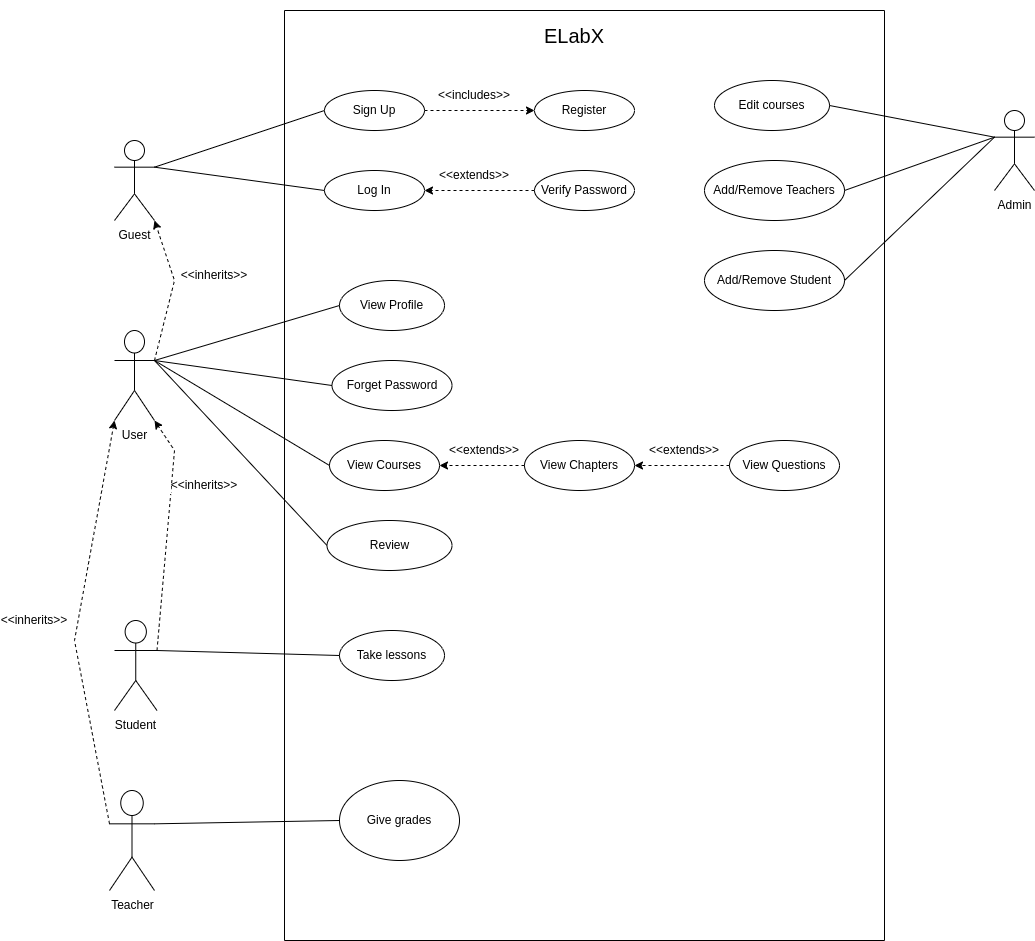

The diagram above was exported from draw.io. Its source (the exported page's mxGraphModel, read from the mxfile embedded in the PNG):
<mxGraphModel dx="1007" dy="577" grid="1" gridSize="10" guides="1" tooltips="1" connect="1" arrows="1" fold="1" page="1" pageScale="1" pageWidth="850" pageHeight="1100" background="none" math="0" shadow="0">
  <root>
    <mxCell id="0" />
    <mxCell id="1" parent="0" />
    <mxCell id="29xLMQJvQFKiv8rjv-B0-65" value="" style="group;fontColor=#000000;labelBorderColor=#FFFFFF;" vertex="1" connectable="0" parent="1">
      <mxGeometry x="70" y="70" width="1030" height="930" as="geometry" />
    </mxCell>
    <mxCell id="29xLMQJvQFKiv8rjv-B0-45" value="Admin" style="shape=umlActor;verticalLabelPosition=bottom;verticalAlign=top;html=1;outlineConnect=0;labelBorderColor=#FFFFFF;" vertex="1" parent="29xLMQJvQFKiv8rjv-B0-65">
      <mxGeometry x="990" y="100" width="40" height="80" as="geometry" />
    </mxCell>
    <mxCell id="29xLMQJvQFKiv8rjv-B0-64" value="" style="group;labelBorderColor=#FFFFFF;" vertex="1" connectable="0" parent="29xLMQJvQFKiv8rjv-B0-65">
      <mxGeometry width="880" height="930" as="geometry" />
    </mxCell>
    <mxCell id="29xLMQJvQFKiv8rjv-B0-1" value="Sign Up" style="ellipse;whiteSpace=wrap;html=1;labelBorderColor=#FFFFFF;" vertex="1" parent="29xLMQJvQFKiv8rjv-B0-64">
      <mxGeometry x="320" y="80" width="100" height="40" as="geometry" />
    </mxCell>
    <mxCell id="29xLMQJvQFKiv8rjv-B0-2" value="Log In" style="ellipse;whiteSpace=wrap;html=1;labelBorderColor=#FFFFFF;" vertex="1" parent="29xLMQJvQFKiv8rjv-B0-64">
      <mxGeometry x="320" y="160" width="100" height="40" as="geometry" />
    </mxCell>
    <mxCell id="29xLMQJvQFKiv8rjv-B0-5" value="Register" style="ellipse;whiteSpace=wrap;html=1;labelBorderColor=#FFFFFF;" vertex="1" parent="29xLMQJvQFKiv8rjv-B0-64">
      <mxGeometry x="530" y="80" width="100" height="40" as="geometry" />
    </mxCell>
    <mxCell id="29xLMQJvQFKiv8rjv-B0-6" value="Verify Password" style="ellipse;whiteSpace=wrap;html=1;labelBorderColor=#FFFFFF;" vertex="1" parent="29xLMQJvQFKiv8rjv-B0-64">
      <mxGeometry x="530" y="160" width="100" height="40" as="geometry" />
    </mxCell>
    <mxCell id="29xLMQJvQFKiv8rjv-B0-7" value="" style="endArrow=classic;html=1;rounded=0;entryX=0;entryY=0.5;entryDx=0;entryDy=0;dashed=1;labelBorderColor=#FFFFFF;" edge="1" parent="29xLMQJvQFKiv8rjv-B0-64" target="29xLMQJvQFKiv8rjv-B0-5">
      <mxGeometry width="50" height="50" relative="1" as="geometry">
        <mxPoint x="420" y="100" as="sourcePoint" />
        <mxPoint x="470" y="50" as="targetPoint" />
      </mxGeometry>
    </mxCell>
    <mxCell id="29xLMQJvQFKiv8rjv-B0-8" value="&amp;lt;&amp;lt;includes&amp;gt;&amp;gt;" style="text;html=1;strokeColor=none;fillColor=none;align=center;verticalAlign=middle;whiteSpace=wrap;rounded=0;labelBorderColor=#FFFFFF;" vertex="1" parent="29xLMQJvQFKiv8rjv-B0-64">
      <mxGeometry x="440" y="70" width="60" height="30" as="geometry" />
    </mxCell>
    <mxCell id="29xLMQJvQFKiv8rjv-B0-9" value="" style="endArrow=classic;html=1;rounded=0;exitX=0;exitY=0.5;exitDx=0;exitDy=0;entryX=1;entryY=0.5;entryDx=0;entryDy=0;dashed=1;labelBorderColor=#FFFFFF;" edge="1" parent="29xLMQJvQFKiv8rjv-B0-64" source="29xLMQJvQFKiv8rjv-B0-6" target="29xLMQJvQFKiv8rjv-B0-2">
      <mxGeometry width="50" height="50" relative="1" as="geometry">
        <mxPoint x="500" y="240" as="sourcePoint" />
        <mxPoint x="520" y="180" as="targetPoint" />
      </mxGeometry>
    </mxCell>
    <mxCell id="29xLMQJvQFKiv8rjv-B0-10" value="&amp;lt;&amp;lt;extends&amp;gt;&amp;gt;" style="text;html=1;strokeColor=none;fillColor=none;align=center;verticalAlign=middle;whiteSpace=wrap;rounded=0;labelBorderColor=#FFFFFF;" vertex="1" parent="29xLMQJvQFKiv8rjv-B0-64">
      <mxGeometry x="440" y="150" width="60" height="30" as="geometry" />
    </mxCell>
    <mxCell id="29xLMQJvQFKiv8rjv-B0-18" value="" style="swimlane;startSize=0;labelBorderColor=#FFFFFF;" vertex="1" parent="29xLMQJvQFKiv8rjv-B0-64">
      <mxGeometry x="280" width="600" height="930" as="geometry" />
    </mxCell>
    <mxCell id="29xLMQJvQFKiv8rjv-B0-3" value="Forget Password" style="ellipse;whiteSpace=wrap;html=1;labelBorderColor=#FFFFFF;" vertex="1" parent="29xLMQJvQFKiv8rjv-B0-18">
      <mxGeometry x="47.5" y="350" width="120" height="50" as="geometry" />
    </mxCell>
    <mxCell id="29xLMQJvQFKiv8rjv-B0-33" value="Review" style="ellipse;whiteSpace=wrap;html=1;labelBorderColor=#FFFFFF;" vertex="1" parent="29xLMQJvQFKiv8rjv-B0-18">
      <mxGeometry x="42.5" y="510" width="125" height="50" as="geometry" />
    </mxCell>
    <mxCell id="29xLMQJvQFKiv8rjv-B0-15" value="&amp;lt;&amp;lt;extends&amp;gt;&amp;gt;" style="text;html=1;strokeColor=none;fillColor=none;align=center;verticalAlign=middle;whiteSpace=wrap;rounded=0;labelBorderColor=#FFFFFF;" vertex="1" parent="29xLMQJvQFKiv8rjv-B0-18">
      <mxGeometry x="370" y="420" width="60" height="40" as="geometry" />
    </mxCell>
    <mxCell id="29xLMQJvQFKiv8rjv-B0-12" value="View Questions" style="ellipse;whiteSpace=wrap;html=1;labelBorderColor=#FFFFFF;" vertex="1" parent="29xLMQJvQFKiv8rjv-B0-18">
      <mxGeometry x="445" y="430" width="110" height="50" as="geometry" />
    </mxCell>
    <mxCell id="29xLMQJvQFKiv8rjv-B0-4" value="View Courses" style="ellipse;whiteSpace=wrap;html=1;labelBorderColor=#FFFFFF;" vertex="1" parent="29xLMQJvQFKiv8rjv-B0-18">
      <mxGeometry x="45" y="430" width="110" height="50" as="geometry" />
    </mxCell>
    <mxCell id="29xLMQJvQFKiv8rjv-B0-29" value="" style="endArrow=none;html=1;rounded=0;entryX=0;entryY=0.5;entryDx=0;entryDy=0;exitX=0;exitY=0.5;exitDx=0;exitDy=0;labelBorderColor=#FFFFFF;" edge="1" parent="29xLMQJvQFKiv8rjv-B0-18" source="29xLMQJvQFKiv8rjv-B0-4" target="29xLMQJvQFKiv8rjv-B0-3">
      <mxGeometry width="50" height="50" relative="1" as="geometry">
        <mxPoint x="170" y="330" as="sourcePoint" />
        <mxPoint x="220" y="280" as="targetPoint" />
        <Array as="points">
          <mxPoint x="-130" y="350" />
        </Array>
      </mxGeometry>
    </mxCell>
    <mxCell id="29xLMQJvQFKiv8rjv-B0-11" value="View Chapters" style="ellipse;whiteSpace=wrap;html=1;labelBorderColor=#FFFFFF;" vertex="1" parent="29xLMQJvQFKiv8rjv-B0-18">
      <mxGeometry x="240" y="430" width="110" height="50" as="geometry" />
    </mxCell>
    <mxCell id="29xLMQJvQFKiv8rjv-B0-13" value="" style="endArrow=classic;html=1;rounded=0;entryX=1;entryY=0.5;entryDx=0;entryDy=0;exitX=0;exitY=0.5;exitDx=0;exitDy=0;dashed=1;labelBorderColor=#FFFFFF;" edge="1" parent="29xLMQJvQFKiv8rjv-B0-18" source="29xLMQJvQFKiv8rjv-B0-11" target="29xLMQJvQFKiv8rjv-B0-4">
      <mxGeometry width="50" height="50" relative="1" as="geometry">
        <mxPoint x="220" y="520" as="sourcePoint" />
        <mxPoint x="270" y="470" as="targetPoint" />
      </mxGeometry>
    </mxCell>
    <mxCell id="29xLMQJvQFKiv8rjv-B0-16" value="" style="endArrow=classic;html=1;rounded=0;exitX=0;exitY=0.5;exitDx=0;exitDy=0;entryX=1;entryY=0.5;entryDx=0;entryDy=0;dashed=1;labelBorderColor=#FFFFFF;" edge="1" parent="29xLMQJvQFKiv8rjv-B0-18" source="29xLMQJvQFKiv8rjv-B0-12" target="29xLMQJvQFKiv8rjv-B0-11">
      <mxGeometry width="50" height="50" relative="1" as="geometry">
        <mxPoint x="220" y="450" as="sourcePoint" />
        <mxPoint x="270" y="400" as="targetPoint" />
      </mxGeometry>
    </mxCell>
    <mxCell id="29xLMQJvQFKiv8rjv-B0-14" value="&amp;lt;&amp;lt;extends&amp;gt;&amp;gt;" style="text;html=1;strokeColor=none;fillColor=none;align=center;verticalAlign=middle;whiteSpace=wrap;rounded=0;labelBorderColor=#FFFFFF;" vertex="1" parent="29xLMQJvQFKiv8rjv-B0-18">
      <mxGeometry x="170" y="425" width="60" height="30" as="geometry" />
    </mxCell>
    <mxCell id="29xLMQJvQFKiv8rjv-B0-42" value="Take lessons" style="ellipse;whiteSpace=wrap;html=1;labelBorderColor=#FFFFFF;" vertex="1" parent="29xLMQJvQFKiv8rjv-B0-18">
      <mxGeometry x="55" y="620" width="105" height="50" as="geometry" />
    </mxCell>
    <mxCell id="29xLMQJvQFKiv8rjv-B0-46" value="Edit courses" style="ellipse;whiteSpace=wrap;html=1;labelBorderColor=#FFFFFF;" vertex="1" parent="29xLMQJvQFKiv8rjv-B0-18">
      <mxGeometry x="430" y="70" width="115" height="50" as="geometry" />
    </mxCell>
    <mxCell id="29xLMQJvQFKiv8rjv-B0-47" value="Add/Remove Teachers" style="ellipse;whiteSpace=wrap;html=1;labelBorderColor=#FFFFFF;" vertex="1" parent="29xLMQJvQFKiv8rjv-B0-18">
      <mxGeometry x="420" y="150" width="140" height="60" as="geometry" />
    </mxCell>
    <mxCell id="29xLMQJvQFKiv8rjv-B0-50" value="View Profile" style="ellipse;whiteSpace=wrap;html=1;labelBorderColor=#FFFFFF;" vertex="1" parent="29xLMQJvQFKiv8rjv-B0-18">
      <mxGeometry x="55" y="270" width="105" height="50" as="geometry" />
    </mxCell>
    <mxCell id="29xLMQJvQFKiv8rjv-B0-54" value="Add/Remove Student" style="ellipse;whiteSpace=wrap;html=1;labelBorderColor=#FFFFFF;" vertex="1" parent="29xLMQJvQFKiv8rjv-B0-18">
      <mxGeometry x="420" y="240" width="140" height="60" as="geometry" />
    </mxCell>
    <mxCell id="29xLMQJvQFKiv8rjv-B0-59" value="Give grades" style="ellipse;whiteSpace=wrap;html=1;labelBorderColor=#FFFFFF;" vertex="1" parent="29xLMQJvQFKiv8rjv-B0-18">
      <mxGeometry x="55" y="770" width="120" height="80" as="geometry" />
    </mxCell>
    <mxCell id="29xLMQJvQFKiv8rjv-B0-62" value="ELabX" style="text;html=1;strokeColor=none;fillColor=none;align=center;verticalAlign=middle;whiteSpace=wrap;rounded=0;fontSize=20;labelBorderColor=#FFFFFF;" vertex="1" parent="29xLMQJvQFKiv8rjv-B0-18">
      <mxGeometry x="200" y="-10" width="180" height="70" as="geometry" />
    </mxCell>
    <mxCell id="29xLMQJvQFKiv8rjv-B0-19" value="Guest" style="shape=umlActor;verticalLabelPosition=bottom;verticalAlign=top;html=1;labelBorderColor=#FFFFFF;" vertex="1" parent="29xLMQJvQFKiv8rjv-B0-64">
      <mxGeometry x="110" y="130" width="40" height="80" as="geometry" />
    </mxCell>
    <mxCell id="29xLMQJvQFKiv8rjv-B0-21" value="" style="endArrow=none;html=1;rounded=0;exitX=1;exitY=0.3333333333333333;exitDx=0;exitDy=0;exitPerimeter=0;entryX=0;entryY=0.5;entryDx=0;entryDy=0;labelBorderColor=#FFFFFF;" edge="1" parent="29xLMQJvQFKiv8rjv-B0-64" source="29xLMQJvQFKiv8rjv-B0-19" target="29xLMQJvQFKiv8rjv-B0-1">
      <mxGeometry width="50" height="50" relative="1" as="geometry">
        <mxPoint x="460" y="240" as="sourcePoint" />
        <mxPoint x="510" y="190" as="targetPoint" />
      </mxGeometry>
    </mxCell>
    <mxCell id="29xLMQJvQFKiv8rjv-B0-22" value="" style="endArrow=none;html=1;rounded=0;exitX=1;exitY=0.3333333333333333;exitDx=0;exitDy=0;exitPerimeter=0;labelBorderColor=#FFFFFF;" edge="1" parent="29xLMQJvQFKiv8rjv-B0-64" source="29xLMQJvQFKiv8rjv-B0-19">
      <mxGeometry width="50" height="50" relative="1" as="geometry">
        <mxPoint x="460" y="240" as="sourcePoint" />
        <mxPoint x="320" y="180" as="targetPoint" />
      </mxGeometry>
    </mxCell>
    <mxCell id="29xLMQJvQFKiv8rjv-B0-25" value="User" style="shape=umlActor;verticalLabelPosition=bottom;verticalAlign=top;html=1;outlineConnect=0;labelBorderColor=#FFFFFF;" vertex="1" parent="29xLMQJvQFKiv8rjv-B0-64">
      <mxGeometry x="110" y="320" width="40" height="90" as="geometry" />
    </mxCell>
    <mxCell id="29xLMQJvQFKiv8rjv-B0-26" value="" style="endArrow=classic;html=1;rounded=0;entryX=1;entryY=1;entryDx=0;entryDy=0;entryPerimeter=0;exitX=1;exitY=0.3333333333333333;exitDx=0;exitDy=0;exitPerimeter=0;dashed=1;labelBorderColor=#FFFFFF;" edge="1" parent="29xLMQJvQFKiv8rjv-B0-64" source="29xLMQJvQFKiv8rjv-B0-25" target="29xLMQJvQFKiv8rjv-B0-19">
      <mxGeometry width="50" height="50" relative="1" as="geometry">
        <mxPoint x="450" y="330" as="sourcePoint" />
        <mxPoint x="500" y="280" as="targetPoint" />
        <Array as="points">
          <mxPoint x="170" y="270" />
        </Array>
      </mxGeometry>
    </mxCell>
    <mxCell id="29xLMQJvQFKiv8rjv-B0-28" value="&amp;lt;&amp;lt;inherits&amp;gt;&amp;gt;" style="text;html=1;strokeColor=none;fillColor=none;align=center;verticalAlign=middle;whiteSpace=wrap;rounded=0;labelBorderColor=#FFFFFF;" vertex="1" parent="29xLMQJvQFKiv8rjv-B0-64">
      <mxGeometry x="180" y="250" width="60" height="30" as="geometry" />
    </mxCell>
    <mxCell id="29xLMQJvQFKiv8rjv-B0-32" value="" style="endArrow=none;html=1;rounded=0;exitX=1;exitY=0.3333333333333333;exitDx=0;exitDy=0;exitPerimeter=0;entryX=0;entryY=0.5;entryDx=0;entryDy=0;labelBorderColor=#FFFFFF;" edge="1" parent="29xLMQJvQFKiv8rjv-B0-64" source="29xLMQJvQFKiv8rjv-B0-25" target="29xLMQJvQFKiv8rjv-B0-33">
      <mxGeometry width="50" height="50" relative="1" as="geometry">
        <mxPoint x="450" y="480" as="sourcePoint" />
        <mxPoint x="315" y="507.5" as="targetPoint" />
      </mxGeometry>
    </mxCell>
    <mxCell id="29xLMQJvQFKiv8rjv-B0-39" value="Student" style="shape=umlActor;verticalLabelPosition=bottom;verticalAlign=top;html=1;outlineConnect=0;labelBorderColor=#FFFFFF;" vertex="1" parent="29xLMQJvQFKiv8rjv-B0-64">
      <mxGeometry x="110" y="610" width="42.5" height="90" as="geometry" />
    </mxCell>
    <mxCell id="29xLMQJvQFKiv8rjv-B0-40" value="" style="endArrow=classic;html=1;rounded=0;exitX=1;exitY=0.3333333333333333;exitDx=0;exitDy=0;exitPerimeter=0;entryX=1;entryY=1;entryDx=0;entryDy=0;entryPerimeter=0;dashed=1;labelBorderColor=#FFFFFF;" edge="1" parent="29xLMQJvQFKiv8rjv-B0-64" source="29xLMQJvQFKiv8rjv-B0-39" target="29xLMQJvQFKiv8rjv-B0-25">
      <mxGeometry width="50" height="50" relative="1" as="geometry">
        <mxPoint x="330" y="450" as="sourcePoint" />
        <mxPoint x="380" y="400" as="targetPoint" />
        <Array as="points">
          <mxPoint x="170" y="440" />
        </Array>
      </mxGeometry>
    </mxCell>
    <mxCell id="29xLMQJvQFKiv8rjv-B0-41" value="&amp;lt;&amp;lt;inherits&amp;gt;&amp;gt;" style="text;html=1;strokeColor=none;fillColor=none;align=center;verticalAlign=middle;whiteSpace=wrap;rounded=0;labelBorderColor=#FFFFFF;" vertex="1" parent="29xLMQJvQFKiv8rjv-B0-64">
      <mxGeometry x="170" y="460" width="60" height="30" as="geometry" />
    </mxCell>
    <mxCell id="29xLMQJvQFKiv8rjv-B0-51" value="" style="endArrow=none;html=1;rounded=0;exitX=1;exitY=0.3333333333333333;exitDx=0;exitDy=0;exitPerimeter=0;entryX=0;entryY=0.5;entryDx=0;entryDy=0;labelBorderColor=#FFFFFF;" edge="1" parent="29xLMQJvQFKiv8rjv-B0-64" source="29xLMQJvQFKiv8rjv-B0-25" target="29xLMQJvQFKiv8rjv-B0-50">
      <mxGeometry width="50" height="50" relative="1" as="geometry">
        <mxPoint x="500" y="440" as="sourcePoint" />
        <mxPoint x="550" y="390" as="targetPoint" />
      </mxGeometry>
    </mxCell>
    <mxCell id="29xLMQJvQFKiv8rjv-B0-56" value="Teacher" style="shape=umlActor;verticalLabelPosition=bottom;verticalAlign=top;html=1;outlineConnect=0;labelBorderColor=#FFFFFF;" vertex="1" parent="29xLMQJvQFKiv8rjv-B0-64">
      <mxGeometry x="105" y="780" width="45" height="100" as="geometry" />
    </mxCell>
    <mxCell id="29xLMQJvQFKiv8rjv-B0-57" value="" style="endArrow=classic;html=1;rounded=0;exitX=0;exitY=0.3333333333333333;exitDx=0;exitDy=0;exitPerimeter=0;entryX=0;entryY=1;entryDx=0;entryDy=0;entryPerimeter=0;dashed=1;labelBorderColor=#FFFFFF;" edge="1" parent="29xLMQJvQFKiv8rjv-B0-64" source="29xLMQJvQFKiv8rjv-B0-56" target="29xLMQJvQFKiv8rjv-B0-25">
      <mxGeometry width="50" height="50" relative="1" as="geometry">
        <mxPoint x="470" y="660" as="sourcePoint" />
        <mxPoint x="520" y="610" as="targetPoint" />
        <Array as="points">
          <mxPoint x="70" y="630" />
        </Array>
      </mxGeometry>
    </mxCell>
    <mxCell id="29xLMQJvQFKiv8rjv-B0-58" value="&amp;lt;&amp;lt;inherits&amp;gt;&amp;gt;" style="text;html=1;strokeColor=none;fillColor=none;align=center;verticalAlign=middle;whiteSpace=wrap;rounded=0;labelBorderColor=#FFFFFF;" vertex="1" parent="29xLMQJvQFKiv8rjv-B0-64">
      <mxGeometry y="595" width="60" height="30" as="geometry" />
    </mxCell>
    <mxCell id="29xLMQJvQFKiv8rjv-B0-60" value="" style="endArrow=none;html=1;rounded=0;exitX=1;exitY=0.3333333333333333;exitDx=0;exitDy=0;exitPerimeter=0;entryX=0;entryY=0.5;entryDx=0;entryDy=0;labelBorderColor=#FFFFFF;" edge="1" parent="29xLMQJvQFKiv8rjv-B0-64" source="29xLMQJvQFKiv8rjv-B0-56" target="29xLMQJvQFKiv8rjv-B0-59">
      <mxGeometry width="50" height="50" relative="1" as="geometry">
        <mxPoint x="470" y="630" as="sourcePoint" />
        <mxPoint x="520" y="580" as="targetPoint" />
      </mxGeometry>
    </mxCell>
    <mxCell id="29xLMQJvQFKiv8rjv-B0-73" value="" style="endArrow=none;html=1;rounded=0;exitX=1;exitY=0.3333333333333333;exitDx=0;exitDy=0;exitPerimeter=0;entryX=0;entryY=0.5;entryDx=0;entryDy=0;" edge="1" parent="29xLMQJvQFKiv8rjv-B0-64" source="29xLMQJvQFKiv8rjv-B0-39" target="29xLMQJvQFKiv8rjv-B0-42">
      <mxGeometry width="50" height="50" relative="1" as="geometry">
        <mxPoint x="360" y="420" as="sourcePoint" />
        <mxPoint x="410" y="370" as="targetPoint" />
      </mxGeometry>
    </mxCell>
    <mxCell id="29xLMQJvQFKiv8rjv-B0-48" value="" style="endArrow=none;html=1;rounded=0;entryX=0;entryY=0.3333333333333333;entryDx=0;entryDy=0;entryPerimeter=0;exitX=1;exitY=0.5;exitDx=0;exitDy=0;labelBorderColor=#FFFFFF;" edge="1" parent="29xLMQJvQFKiv8rjv-B0-65" source="29xLMQJvQFKiv8rjv-B0-46" target="29xLMQJvQFKiv8rjv-B0-45">
      <mxGeometry width="50" height="50" relative="1" as="geometry">
        <mxPoint x="730" y="270" as="sourcePoint" />
        <mxPoint x="780" y="220" as="targetPoint" />
      </mxGeometry>
    </mxCell>
    <mxCell id="29xLMQJvQFKiv8rjv-B0-49" value="" style="endArrow=none;html=1;rounded=0;entryX=0;entryY=0.3333333333333333;entryDx=0;entryDy=0;entryPerimeter=0;exitX=1;exitY=0.5;exitDx=0;exitDy=0;labelBorderColor=#FFFFFF;" edge="1" parent="29xLMQJvQFKiv8rjv-B0-65" source="29xLMQJvQFKiv8rjv-B0-47" target="29xLMQJvQFKiv8rjv-B0-45">
      <mxGeometry width="50" height="50" relative="1" as="geometry">
        <mxPoint x="730" y="270" as="sourcePoint" />
        <mxPoint x="780" y="220" as="targetPoint" />
      </mxGeometry>
    </mxCell>
    <mxCell id="29xLMQJvQFKiv8rjv-B0-55" value="" style="endArrow=none;html=1;rounded=0;entryX=0;entryY=0.3333333333333333;entryDx=0;entryDy=0;entryPerimeter=0;exitX=1;exitY=0.5;exitDx=0;exitDy=0;labelBorderColor=#FFFFFF;" edge="1" parent="29xLMQJvQFKiv8rjv-B0-65" source="29xLMQJvQFKiv8rjv-B0-54" target="29xLMQJvQFKiv8rjv-B0-45">
      <mxGeometry width="50" height="50" relative="1" as="geometry">
        <mxPoint x="520" y="310" as="sourcePoint" />
        <mxPoint x="570" y="260" as="targetPoint" />
      </mxGeometry>
    </mxCell>
  </root>
</mxGraphModel>